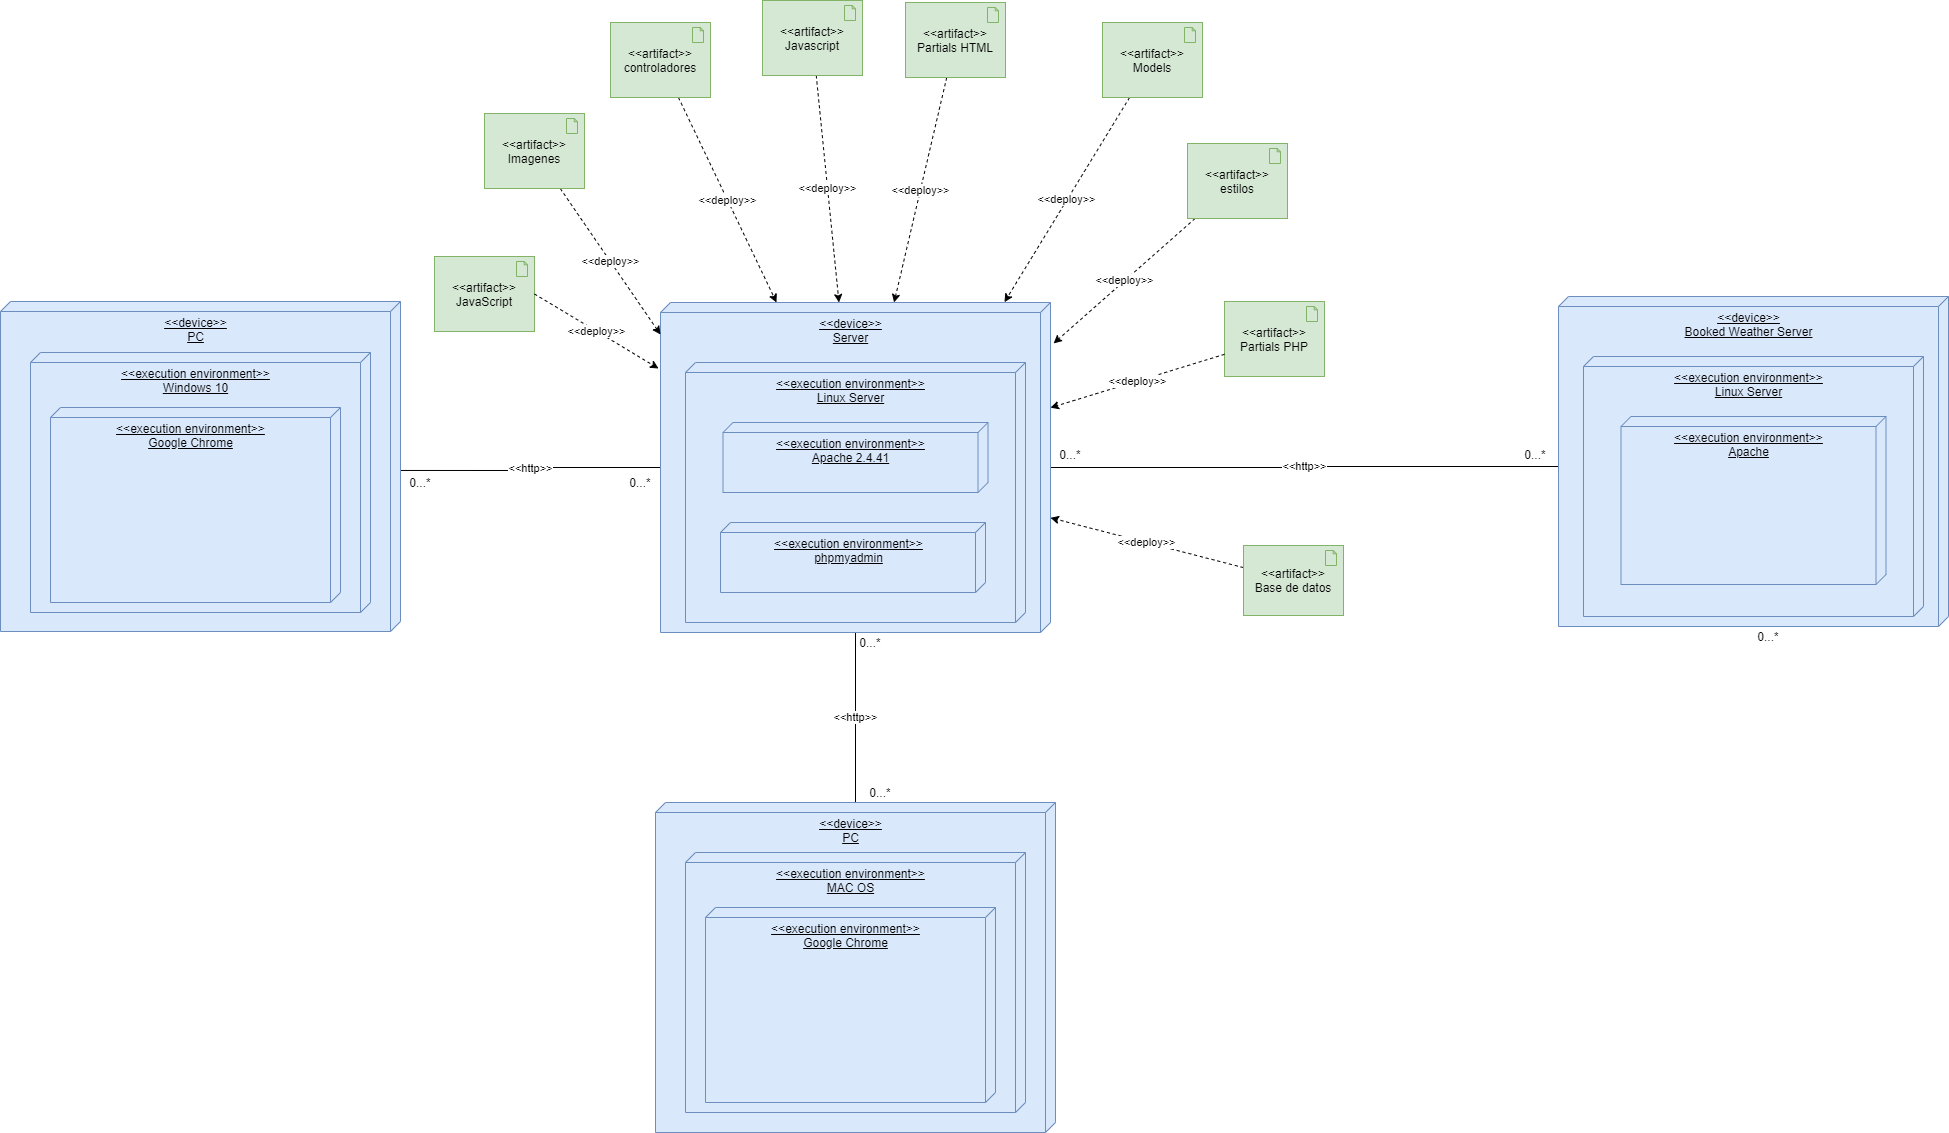

The diagram above was exported from draw.io. Its source (the exported page's mxGraphModel, read from the mxfile embedded in the PNG):
<mxGraphModel dx="1822" dy="762" grid="0" gridSize="10" guides="1" tooltips="1" connect="1" arrows="1" fold="1" page="0" pageScale="1" pageWidth="827" pageHeight="1169" background="#ffffff" math="0" shadow="0">
  <root>
    <mxCell id="0" />
    <mxCell id="1" parent="0" />
    <mxCell id="gA3FGYiBkwmNCnhTl3UK-2" value="&amp;lt;&amp;lt;http&amp;gt;&amp;gt;" style="edgeStyle=orthogonalEdgeStyle;rounded=0;orthogonalLoop=1;jettySize=auto;html=1;endArrow=none;endFill=0;exitX=0.512;exitY=0;exitDx=0;exitDy=0;exitPerimeter=0;" parent="1" source="oSbwwkJjbiLuGuDIjAqj-1" target="oSbwwkJjbiLuGuDIjAqj-2" edge="1">
      <mxGeometry relative="1" as="geometry">
        <mxPoint x="360" y="535" as="sourcePoint" />
      </mxGeometry>
    </mxCell>
    <mxCell id="oSbwwkJjbiLuGuDIjAqj-1" value="&amp;lt;&amp;lt;device&amp;gt;&amp;gt;&lt;br&gt;PC" style="verticalAlign=top;align=center;spacingTop=8;spacingLeft=2;spacingRight=12;shape=cube;size=10;direction=south;fontStyle=4;html=1;fillColor=#dae8fc;strokeColor=#6c8ebf;" parent="1" vertex="1">
      <mxGeometry x="-80" y="369" width="400" height="330" as="geometry" />
    </mxCell>
    <mxCell id="oSbwwkJjbiLuGuDIjAqj-37" value="&amp;lt;&amp;lt;http&amp;gt;&amp;gt;" style="edgeStyle=none;rounded=0;orthogonalLoop=1;jettySize=auto;html=1;startArrow=none;startFill=0;endArrow=none;endFill=0;" parent="1" source="oSbwwkJjbiLuGuDIjAqj-2" target="oSbwwkJjbiLuGuDIjAqj-33" edge="1">
      <mxGeometry relative="1" as="geometry" />
    </mxCell>
    <mxCell id="o3YvftytdpgWKkxja_oJ-6" value="&amp;lt;&amp;lt;http&amp;gt;&amp;gt;" style="edgeStyle=orthogonalEdgeStyle;rounded=0;orthogonalLoop=1;jettySize=auto;html=1;entryX=0;entryY=0;entryDx=170;entryDy=390;entryPerimeter=0;endArrow=none;endFill=0;" parent="1" source="oSbwwkJjbiLuGuDIjAqj-2" target="o3YvftytdpgWKkxja_oJ-1" edge="1">
      <mxGeometry relative="1" as="geometry" />
    </mxCell>
    <mxCell id="oSbwwkJjbiLuGuDIjAqj-2" value="&amp;lt;&amp;lt;device&amp;gt;&amp;gt;&lt;br&gt;Server" style="verticalAlign=top;align=center;spacingTop=8;spacingLeft=2;spacingRight=12;shape=cube;size=10;direction=south;fontStyle=4;html=1;fillColor=#dae8fc;strokeColor=#6c8ebf;" parent="1" vertex="1">
      <mxGeometry x="580" y="370" width="390" height="330" as="geometry" />
    </mxCell>
    <mxCell id="oSbwwkJjbiLuGuDIjAqj-3" value="&amp;lt;&amp;lt;execution environment&amp;gt;&amp;gt;&lt;br&gt;Windows 10" style="verticalAlign=top;align=center;spacingTop=8;spacingLeft=2;spacingRight=12;shape=cube;size=10;direction=south;fontStyle=4;html=1;fillColor=#dae8fc;strokeColor=#6c8ebf;" parent="1" vertex="1">
      <mxGeometry x="-50" y="420" width="340" height="260" as="geometry" />
    </mxCell>
    <mxCell id="oSbwwkJjbiLuGuDIjAqj-4" value="&amp;lt;&amp;lt;execution environment&amp;gt;&amp;gt;&lt;br&gt;Google Chrome" style="verticalAlign=top;align=center;spacingTop=8;spacingLeft=2;spacingRight=12;shape=cube;size=10;direction=south;fontStyle=4;html=1;fillColor=#dae8fc;strokeColor=#6c8ebf;" parent="1" vertex="1">
      <mxGeometry x="-30" y="475" width="290" height="195" as="geometry" />
    </mxCell>
    <mxCell id="oSbwwkJjbiLuGuDIjAqj-5" value="0...*" style="text;html=1;strokeColor=none;fillColor=none;align=center;verticalAlign=middle;whiteSpace=wrap;rounded=0;" parent="1" vertex="1">
      <mxGeometry x="540" y="540" width="40" height="20" as="geometry" />
    </mxCell>
    <mxCell id="oSbwwkJjbiLuGuDIjAqj-6" value="0...*" style="text;html=1;strokeColor=none;fillColor=none;align=center;verticalAlign=middle;whiteSpace=wrap;rounded=0;" parent="1" vertex="1">
      <mxGeometry x="320" y="540" width="40" height="20" as="geometry" />
    </mxCell>
    <mxCell id="oSbwwkJjbiLuGuDIjAqj-19" value="&amp;lt;&amp;lt;deploy&amp;gt;&amp;gt;" style="edgeStyle=none;rounded=0;orthogonalLoop=1;jettySize=auto;html=1;dashed=1;startArrow=none;startFill=0;endArrow=classic;endFill=1;" parent="1" source="oSbwwkJjbiLuGuDIjAqj-14" target="oSbwwkJjbiLuGuDIjAqj-2" edge="1">
      <mxGeometry relative="1" as="geometry" />
    </mxCell>
    <mxCell id="oSbwwkJjbiLuGuDIjAqj-14" value="&amp;lt;&amp;lt;artifact&amp;gt;&amp;gt;&lt;br&gt;Partials HTML" style="html=1;outlineConnect=0;whiteSpace=wrap;fillColor=#d5e8d4;shape=mxgraph.archimate.application;appType=artifact;strokeColor=#82b366;" parent="1" vertex="1">
      <mxGeometry x="825" y="70" width="100" height="75" as="geometry" />
    </mxCell>
    <mxCell id="oSbwwkJjbiLuGuDIjAqj-22" value="&amp;lt;&amp;lt;deploy&amp;gt;&amp;gt;" style="edgeStyle=none;rounded=0;orthogonalLoop=1;jettySize=auto;html=1;entryX=0.097;entryY=1;entryDx=0;entryDy=0;entryPerimeter=0;dashed=1;startArrow=none;startFill=0;endArrow=classic;endFill=1;" parent="1" source="c19MfnfPGfZ4lOiPs3yZ-119" target="oSbwwkJjbiLuGuDIjAqj-2" edge="1">
      <mxGeometry relative="1" as="geometry" />
    </mxCell>
    <mxCell id="c19MfnfPGfZ4lOiPs3yZ-119" value="&amp;lt;&amp;lt;artifact&amp;gt;&amp;gt;&lt;br&gt;Imagenes" style="html=1;outlineConnect=0;whiteSpace=wrap;fillColor=#d5e8d4;shape=mxgraph.archimate.application;appType=artifact;strokeColor=#82b366;" parent="1" vertex="1">
      <mxGeometry x="404" y="181" width="100" height="75" as="geometry" />
    </mxCell>
    <mxCell id="oSbwwkJjbiLuGuDIjAqj-20" value="&amp;lt;&amp;lt;deploy&amp;gt;&amp;gt;" style="edgeStyle=none;rounded=0;orthogonalLoop=1;jettySize=auto;html=1;dashed=1;startArrow=none;startFill=0;endArrow=classic;endFill=1;" parent="1" source="c19MfnfPGfZ4lOiPs3yZ-120" target="oSbwwkJjbiLuGuDIjAqj-2" edge="1">
      <mxGeometry relative="1" as="geometry" />
    </mxCell>
    <mxCell id="c19MfnfPGfZ4lOiPs3yZ-120" value="&amp;lt;&amp;lt;artifact&amp;gt;&amp;gt;&lt;br&gt;Javascript" style="html=1;outlineConnect=0;whiteSpace=wrap;fillColor=#d5e8d4;shape=mxgraph.archimate.application;appType=artifact;strokeColor=#82b366;" parent="1" vertex="1">
      <mxGeometry x="682" y="68" width="100" height="75" as="geometry" />
    </mxCell>
    <mxCell id="oSbwwkJjbiLuGuDIjAqj-18" value="&amp;lt;&amp;lt;deploy&amp;gt;&amp;gt;" style="edgeStyle=none;rounded=0;orthogonalLoop=1;jettySize=auto;html=1;entryX=-0.001;entryY=0.118;entryDx=0;entryDy=0;entryPerimeter=0;startArrow=none;startFill=0;endArrow=classic;endFill=1;dashed=1;" parent="1" source="oSbwwkJjbiLuGuDIjAqj-15" target="oSbwwkJjbiLuGuDIjAqj-2" edge="1">
      <mxGeometry relative="1" as="geometry" />
    </mxCell>
    <mxCell id="oSbwwkJjbiLuGuDIjAqj-15" value="&amp;lt;&amp;lt;artifact&amp;gt;&amp;gt;&lt;br&gt;Models" style="html=1;outlineConnect=0;whiteSpace=wrap;fillColor=#d5e8d4;shape=mxgraph.archimate.application;appType=artifact;strokeColor=#82b366;" parent="1" vertex="1">
      <mxGeometry x="1022" y="90" width="100" height="75" as="geometry" />
    </mxCell>
    <mxCell id="oSbwwkJjbiLuGuDIjAqj-21" value="&amp;lt;&amp;lt;deploy&amp;gt;&amp;gt;" style="edgeStyle=none;rounded=0;orthogonalLoop=1;jettySize=auto;html=1;dashed=1;startArrow=none;startFill=0;endArrow=classic;endFill=1;" parent="1" source="c19MfnfPGfZ4lOiPs3yZ-121" target="oSbwwkJjbiLuGuDIjAqj-2" edge="1">
      <mxGeometry relative="1" as="geometry" />
    </mxCell>
    <mxCell id="c19MfnfPGfZ4lOiPs3yZ-121" value="&amp;lt;&amp;lt;artifact&amp;gt;&amp;gt;&lt;br&gt;controladores" style="html=1;outlineConnect=0;whiteSpace=wrap;fillColor=#d5e8d4;shape=mxgraph.archimate.application;appType=artifact;strokeColor=#82b366;" parent="1" vertex="1">
      <mxGeometry x="530" y="90" width="100" height="75" as="geometry" />
    </mxCell>
    <mxCell id="oSbwwkJjbiLuGuDIjAqj-24" value="&amp;lt;&amp;lt;deploy&amp;gt;&amp;gt;" style="edgeStyle=none;rounded=0;orthogonalLoop=1;jettySize=auto;html=1;entryX=0.124;entryY=-0.008;entryDx=0;entryDy=0;entryPerimeter=0;dashed=1;startArrow=none;startFill=0;endArrow=classic;endFill=1;" parent="1" source="oSbwwkJjbiLuGuDIjAqj-23" target="oSbwwkJjbiLuGuDIjAqj-2" edge="1">
      <mxGeometry relative="1" as="geometry" />
    </mxCell>
    <mxCell id="oSbwwkJjbiLuGuDIjAqj-23" value="&amp;lt;&amp;lt;artifact&amp;gt;&amp;gt;&lt;br&gt;estilos" style="html=1;outlineConnect=0;whiteSpace=wrap;fillColor=#d5e8d4;shape=mxgraph.archimate.application;appType=artifact;strokeColor=#82b366;" parent="1" vertex="1">
      <mxGeometry x="1107" y="211" width="100" height="75" as="geometry" />
    </mxCell>
    <mxCell id="oSbwwkJjbiLuGuDIjAqj-25" value="&amp;lt;&amp;lt;artifact&amp;gt;&amp;gt;&lt;br&gt;Partials PHP" style="html=1;outlineConnect=0;whiteSpace=wrap;fillColor=#d5e8d4;shape=mxgraph.archimate.application;appType=artifact;strokeColor=#82b366;" parent="1" vertex="1">
      <mxGeometry x="1144" y="369" width="100" height="75" as="geometry" />
    </mxCell>
    <mxCell id="oSbwwkJjbiLuGuDIjAqj-27" value="&amp;lt;&amp;lt;deploy&amp;gt;&amp;gt;" style="edgeStyle=none;rounded=0;orthogonalLoop=1;jettySize=auto;html=1;dashed=1;startArrow=none;startFill=0;endArrow=classic;endFill=1;" parent="1" source="oSbwwkJjbiLuGuDIjAqj-25" target="oSbwwkJjbiLuGuDIjAqj-2" edge="1">
      <mxGeometry relative="1" as="geometry">
        <mxPoint x="1090" y="343.64864864864853" as="sourcePoint" />
        <mxPoint x="983.1199999999999" y="420.9200000000001" as="targetPoint" />
      </mxGeometry>
    </mxCell>
    <mxCell id="oSbwwkJjbiLuGuDIjAqj-30" value="&amp;lt;&amp;lt;deploy&amp;gt;&amp;gt;" style="edgeStyle=none;rounded=0;orthogonalLoop=1;jettySize=auto;html=1;dashed=1;startArrow=none;startFill=0;endArrow=classic;endFill=1;" parent="1" source="oSbwwkJjbiLuGuDIjAqj-29" target="oSbwwkJjbiLuGuDIjAqj-2" edge="1">
      <mxGeometry relative="1" as="geometry" />
    </mxCell>
    <mxCell id="oSbwwkJjbiLuGuDIjAqj-29" value="&amp;lt;&amp;lt;artifact&amp;gt;&amp;gt;&lt;br&gt;Base de datos" style="html=1;outlineConnect=0;whiteSpace=wrap;fillColor=#d5e8d4;shape=mxgraph.archimate.application;appType=artifact;strokeColor=#82b366;" parent="1" vertex="1">
      <mxGeometry x="1163" y="613" width="100" height="70" as="geometry" />
    </mxCell>
    <mxCell id="oSbwwkJjbiLuGuDIjAqj-33" value="&amp;lt;&amp;lt;device&amp;gt;&amp;gt;&lt;br&gt;PC" style="verticalAlign=top;align=center;spacingTop=8;spacingLeft=2;spacingRight=12;shape=cube;size=10;direction=south;fontStyle=4;html=1;fillColor=#dae8fc;strokeColor=#6c8ebf;" parent="1" vertex="1">
      <mxGeometry x="575" y="870" width="400" height="330" as="geometry" />
    </mxCell>
    <mxCell id="oSbwwkJjbiLuGuDIjAqj-34" value="&amp;lt;&amp;lt;execution environment&amp;gt;&amp;gt;&lt;br&gt;MAC OS" style="verticalAlign=top;align=center;spacingTop=8;spacingLeft=2;spacingRight=12;shape=cube;size=10;direction=south;fontStyle=4;html=1;fillColor=#dae8fc;strokeColor=#6c8ebf;" parent="1" vertex="1">
      <mxGeometry x="605" y="920" width="340" height="260" as="geometry" />
    </mxCell>
    <mxCell id="oSbwwkJjbiLuGuDIjAqj-35" value="&amp;lt;&amp;lt;execution environment&amp;gt;&amp;gt;&lt;br&gt;Google Chrome" style="verticalAlign=top;align=center;spacingTop=8;spacingLeft=2;spacingRight=12;shape=cube;size=10;direction=south;fontStyle=4;html=1;fillColor=#dae8fc;strokeColor=#6c8ebf;" parent="1" vertex="1">
      <mxGeometry x="625" y="975" width="290" height="195" as="geometry" />
    </mxCell>
    <mxCell id="oSbwwkJjbiLuGuDIjAqj-36" value="0...*" style="text;html=1;strokeColor=none;fillColor=none;align=center;verticalAlign=middle;whiteSpace=wrap;rounded=0;" parent="1" vertex="1">
      <mxGeometry x="780" y="850" width="40" height="20" as="geometry" />
    </mxCell>
    <mxCell id="oSbwwkJjbiLuGuDIjAqj-38" value="0...*" style="text;html=1;strokeColor=none;fillColor=none;align=center;verticalAlign=middle;whiteSpace=wrap;rounded=0;" parent="1" vertex="1">
      <mxGeometry x="770" y="700" width="40" height="20" as="geometry" />
    </mxCell>
    <mxCell id="oSbwwkJjbiLuGuDIjAqj-39" value="&amp;lt;&amp;lt;artifact&amp;gt;&amp;gt;&lt;br&gt;JavaScript" style="html=1;outlineConnect=0;whiteSpace=wrap;fillColor=#d5e8d4;shape=mxgraph.archimate.application;appType=artifact;strokeColor=#82b366;" parent="1" vertex="1">
      <mxGeometry x="354" y="324" width="100" height="75" as="geometry" />
    </mxCell>
    <mxCell id="oSbwwkJjbiLuGuDIjAqj-40" value="&amp;lt;&amp;lt;deploy&amp;gt;&amp;gt;" style="edgeStyle=none;rounded=0;orthogonalLoop=1;jettySize=auto;html=1;entryX=0.2;entryY=1.005;entryDx=0;entryDy=0;entryPerimeter=0;dashed=1;startArrow=none;startFill=0;endArrow=classic;endFill=1;exitX=1;exitY=0.5;exitDx=0;exitDy=0;exitPerimeter=0;" parent="1" source="oSbwwkJjbiLuGuDIjAqj-39" target="oSbwwkJjbiLuGuDIjAqj-2" edge="1">
      <mxGeometry relative="1" as="geometry">
        <mxPoint x="515.9497612621963" y="305" as="sourcePoint" />
        <mxPoint x="590" y="412.0100000000002" as="targetPoint" />
      </mxGeometry>
    </mxCell>
    <mxCell id="oSbwwkJjbiLuGuDIjAqj-41" value="&amp;lt;&amp;lt;execution environment&amp;gt;&amp;gt;&lt;br&gt;Linux Server" style="verticalAlign=top;align=center;spacingTop=8;spacingLeft=2;spacingRight=12;shape=cube;size=10;direction=south;fontStyle=4;html=1;fillColor=#dae8fc;strokeColor=#6c8ebf;" parent="1" vertex="1">
      <mxGeometry x="605" y="430" width="340" height="260" as="geometry" />
    </mxCell>
    <mxCell id="oSbwwkJjbiLuGuDIjAqj-42" value="&amp;lt;&amp;lt;execution environment&amp;gt;&amp;gt;&lt;br&gt;phpmyadmin" style="verticalAlign=top;align=center;spacingTop=8;spacingLeft=2;spacingRight=12;shape=cube;size=10;direction=south;fontStyle=4;html=1;fillColor=#dae8fc;strokeColor=#6c8ebf;" parent="1" vertex="1">
      <mxGeometry x="640" y="590" width="265" height="70" as="geometry" />
    </mxCell>
    <mxCell id="oSbwwkJjbiLuGuDIjAqj-43" value="&amp;lt;&amp;lt;execution environment&amp;gt;&amp;gt;&lt;br&gt;Apache 2.4.41" style="verticalAlign=top;align=center;spacingTop=8;spacingLeft=2;spacingRight=12;shape=cube;size=10;direction=south;fontStyle=4;html=1;fillColor=#dae8fc;strokeColor=#6c8ebf;" parent="1" vertex="1">
      <mxGeometry x="642.5" y="490" width="265" height="70" as="geometry" />
    </mxCell>
    <mxCell id="o3YvftytdpgWKkxja_oJ-1" value="&amp;lt;&amp;lt;device&amp;gt;&amp;gt;&lt;br&gt;Booked Weather Server" style="verticalAlign=top;align=center;spacingTop=8;spacingLeft=2;spacingRight=12;shape=cube;size=10;direction=south;fontStyle=4;html=1;fillColor=#dae8fc;strokeColor=#6c8ebf;" parent="1" vertex="1">
      <mxGeometry x="1478" y="364" width="390" height="330" as="geometry" />
    </mxCell>
    <mxCell id="o3YvftytdpgWKkxja_oJ-2" value="0...*" style="text;html=1;strokeColor=none;fillColor=none;align=center;verticalAlign=middle;whiteSpace=wrap;rounded=0;" parent="1" vertex="1">
      <mxGeometry x="1668" y="694" width="40" height="20" as="geometry" />
    </mxCell>
    <mxCell id="o3YvftytdpgWKkxja_oJ-3" value="&amp;lt;&amp;lt;execution environment&amp;gt;&amp;gt;&lt;br&gt;Linux Server" style="verticalAlign=top;align=center;spacingTop=8;spacingLeft=2;spacingRight=12;shape=cube;size=10;direction=south;fontStyle=4;html=1;fillColor=#dae8fc;strokeColor=#6c8ebf;" parent="1" vertex="1">
      <mxGeometry x="1503" y="424" width="340" height="260" as="geometry" />
    </mxCell>
    <mxCell id="o3YvftytdpgWKkxja_oJ-5" value="&amp;lt;&amp;lt;execution environment&amp;gt;&amp;gt;&lt;br&gt;Apache&lt;br&gt;" style="verticalAlign=top;align=center;spacingTop=8;spacingLeft=2;spacingRight=12;shape=cube;size=10;direction=south;fontStyle=4;html=1;fillColor=#dae8fc;strokeColor=#6c8ebf;" parent="1" vertex="1">
      <mxGeometry x="1540.5" y="484" width="265" height="168" as="geometry" />
    </mxCell>
    <mxCell id="o3YvftytdpgWKkxja_oJ-7" value="0...*" style="text;html=1;strokeColor=none;fillColor=none;align=center;verticalAlign=middle;whiteSpace=wrap;rounded=0;" parent="1" vertex="1">
      <mxGeometry x="970" y="512" width="40" height="20" as="geometry" />
    </mxCell>
    <mxCell id="o3YvftytdpgWKkxja_oJ-8" value="0...*" style="text;html=1;strokeColor=none;fillColor=none;align=center;verticalAlign=middle;whiteSpace=wrap;rounded=0;" parent="1" vertex="1">
      <mxGeometry x="1435" y="512" width="40" height="20" as="geometry" />
    </mxCell>
  </root>
</mxGraphModel>